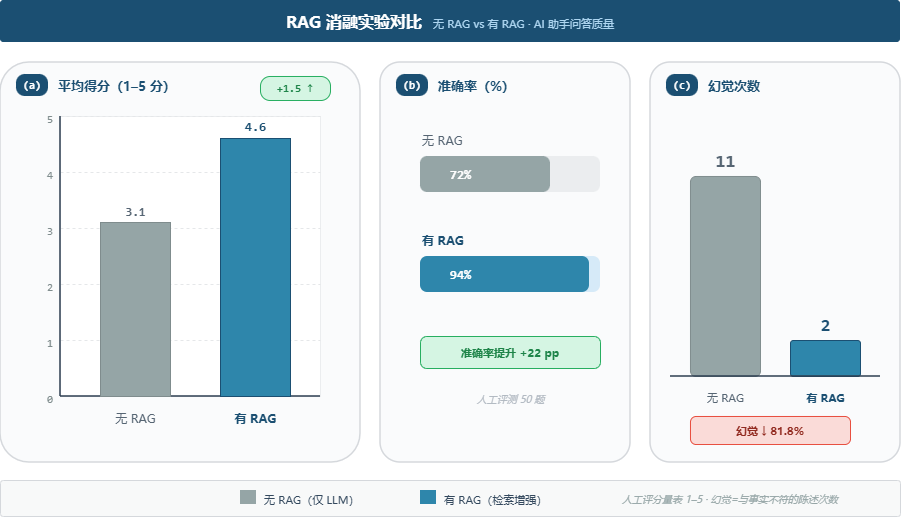

The diagram above was exported from draw.io. Its source (the exported page's mxGraphModel, read from the mxfile embedded in the PNG):
<mxGraphModel dx="1201" dy="828" grid="0" gridSize="10" guides="1" tooltips="1" connect="1" arrows="1" fold="1" page="1" pageScale="1" pageWidth="980" pageHeight="560" background="#FFFFFF" math="0" shadow="0">
  <root>
    <mxCell id="0" />
    <mxCell id="1" parent="0" />
    <mxCell id="title" parent="1" style="rounded=1;whiteSpace=wrap;html=1;arcSize=8;fillColor=#1B4F72;strokeColor=none;fontColor=#FFFFFF;fontFamily=Microsoft YaHei;align=center;verticalAlign=middle;" value="&lt;font style=&quot;font-size:16px;&quot;&gt;&lt;b&gt;RAG 消融实验对比&lt;/b&gt;&lt;/font&gt;&lt;font style=&quot;font-size:11px;color:#AED6F1;&quot;&gt;　无 RAG vs 有 RAG · AI 助手问答质量&lt;/font&gt;" vertex="1">
      <mxGeometry height="42" width="900" x="40" y="24" as="geometry" />
    </mxCell>
    <mxCell id="left" parent="1" style="rounded=1;whiteSpace=wrap;html=1;arcSize=8;fillColor=#FAFBFC;strokeColor=#D5D8DC;strokeWidth=1.5;" value="" vertex="1">
      <mxGeometry height="400" width="360" x="40" y="86" as="geometry" />
    </mxCell>
    <mxCell id="left-badge" parent="1" style="rounded=1;whiteSpace=wrap;html=1;arcSize=40;fillColor=#1B4F72;strokeColor=none;fontColor=#FFFFFF;fontFamily=Consolas;fontSize=11;fontStyle=1;align=center;verticalAlign=middle;" value="(a)" vertex="1">
      <mxGeometry height="22" width="32" x="56" y="98" as="geometry" />
    </mxCell>
    <mxCell id="left-title" parent="1" style="text;html=1;strokeColor=none;fillColor=none;align=left;verticalAlign=middle;fontFamily=Microsoft YaHei;fontSize=13;fontStyle=1;fontColor=#1B4F72;" value="平均得分（1–5 分）" vertex="1">
      <mxGeometry height="26" width="200" x="96" y="96" as="geometry" />
    </mxCell>
    <mxCell id="plot" parent="1" style="rounded=0;whiteSpace=wrap;html=1;fillColor=#FFFFFF;strokeColor=#EBEDEF;strokeWidth=1;" value="" vertex="1">
      <mxGeometry height="280" width="260" x="100" y="140" as="geometry" />
    </mxCell>
    <mxCell id="g5" edge="1" parent="1" style="endArrow=none;html=1;strokeColor=#E5E7E9;strokeWidth=1;dashed=1;dashPattern=3 3;" value="">
      <mxGeometry relative="1" as="geometry">
        <mxPoint x="100" y="140" as="sourcePoint" />
        <mxPoint x="360" y="140" as="targetPoint" />
      </mxGeometry>
    </mxCell>
    <mxCell id="g4" edge="1" parent="1" style="endArrow=none;html=1;strokeColor=#E5E7E9;strokeWidth=1;dashed=1;dashPattern=3 3;" value="">
      <mxGeometry relative="1" as="geometry">
        <mxPoint x="100" y="196" as="sourcePoint" />
        <mxPoint x="360" y="196" as="targetPoint" />
      </mxGeometry>
    </mxCell>
    <mxCell id="g3" edge="1" parent="1" style="endArrow=none;html=1;strokeColor=#E5E7E9;strokeWidth=1;dashed=1;dashPattern=3 3;" value="">
      <mxGeometry relative="1" as="geometry">
        <mxPoint x="100" y="252" as="sourcePoint" />
        <mxPoint x="360" y="252" as="targetPoint" />
      </mxGeometry>
    </mxCell>
    <mxCell id="g2" edge="1" parent="1" style="endArrow=none;html=1;strokeColor=#E5E7E9;strokeWidth=1;dashed=1;dashPattern=3 3;" value="">
      <mxGeometry relative="1" as="geometry">
        <mxPoint x="100" y="308" as="sourcePoint" />
        <mxPoint x="360" y="308" as="targetPoint" />
      </mxGeometry>
    </mxCell>
    <mxCell id="g1" edge="1" parent="1" style="endArrow=none;html=1;strokeColor=#E5E7E9;strokeWidth=1;dashed=1;dashPattern=3 3;" value="">
      <mxGeometry relative="1" as="geometry">
        <mxPoint x="100" y="364" as="sourcePoint" />
        <mxPoint x="360" y="364" as="targetPoint" />
      </mxGeometry>
    </mxCell>
    <mxCell id="yaxis" edge="1" parent="1" style="endArrow=none;html=1;strokeColor=#2C3E50;strokeWidth=1.5;" value="">
      <mxGeometry relative="1" as="geometry">
        <mxPoint x="100" y="140" as="sourcePoint" />
        <mxPoint x="100" y="420" as="targetPoint" />
      </mxGeometry>
    </mxCell>
    <mxCell id="xaxis" edge="1" parent="1" style="endArrow=none;html=1;strokeColor=#2C3E50;strokeWidth=1.5;" value="">
      <mxGeometry relative="1" as="geometry">
        <mxPoint x="100" y="420" as="sourcePoint" />
        <mxPoint x="360" y="420" as="targetPoint" />
      </mxGeometry>
    </mxCell>
    <mxCell id="y5" parent="1" style="text;html=1;strokeColor=none;fillColor=none;align=right;fontFamily=Consolas;fontSize=11;fontColor=#7F8C8D;" value="5" vertex="1">
      <mxGeometry height="20" width="34" x="60" y="130" as="geometry" />
    </mxCell>
    <mxCell id="y4" parent="1" style="text;html=1;strokeColor=none;fillColor=none;align=right;fontFamily=Consolas;fontSize=11;fontColor=#7F8C8D;" value="4" vertex="1">
      <mxGeometry height="20" width="34" x="60" y="186" as="geometry" />
    </mxCell>
    <mxCell id="y3" parent="1" style="text;html=1;strokeColor=none;fillColor=none;align=right;fontFamily=Consolas;fontSize=11;fontColor=#7F8C8D;" value="3" vertex="1">
      <mxGeometry height="20" width="34" x="60" y="242" as="geometry" />
    </mxCell>
    <mxCell id="y2" parent="1" style="text;html=1;strokeColor=none;fillColor=none;align=right;fontFamily=Consolas;fontSize=11;fontColor=#7F8C8D;" value="2" vertex="1">
      <mxGeometry height="20" width="34" x="60" y="298" as="geometry" />
    </mxCell>
    <mxCell id="y1" parent="1" style="text;html=1;strokeColor=none;fillColor=none;align=right;fontFamily=Consolas;fontSize=11;fontColor=#7F8C8D;" value="1" vertex="1">
      <mxGeometry height="20" width="34" x="60" y="354" as="geometry" />
    </mxCell>
    <mxCell id="y0" parent="1" style="text;html=1;strokeColor=none;fillColor=none;align=right;fontFamily=Consolas;fontSize=11;fontColor=#7F8C8D;" value="0" vertex="1">
      <mxGeometry height="20" width="34" x="60" y="410" as="geometry" />
    </mxCell>
    <mxCell id="bar-no" parent="1" style="rounded=0;whiteSpace=wrap;html=1;fillColor=#95A5A6;strokeColor=#7F8C8D;strokeWidth=1;" value="" vertex="1">
      <mxGeometry height="174" width="70" x="140" y="246" as="geometry" />
    </mxCell>
    <mxCell id="v-no" parent="1" style="text;html=1;strokeColor=none;fillColor=none;align=center;fontFamily=Consolas;fontSize=12;fontStyle=1;fontColor=#566573;" value="3.1" vertex="1">
      <mxGeometry height="22" width="70" x="140" y="222" as="geometry" />
    </mxCell>
    <mxCell id="xl-no" parent="1" style="text;html=1;strokeColor=none;fillColor=none;align=center;fontFamily=Microsoft YaHei;fontSize=12;fontColor=#566573;" value="无 RAG" vertex="1">
      <mxGeometry height="24" width="90" x="130" y="428" as="geometry" />
    </mxCell>
    <mxCell id="bar-yes" parent="1" style="rounded=0;whiteSpace=wrap;html=1;fillColor=#2E86AB;strokeColor=#1B4F72;strokeWidth=1;" value="" vertex="1">
      <mxGeometry height="258" width="70" x="260" y="162" as="geometry" />
    </mxCell>
    <mxCell id="v-yes" parent="1" style="text;html=1;strokeColor=none;fillColor=none;align=center;fontFamily=Consolas;fontSize=13;fontStyle=1;fontColor=#1B4F72;" value="4.6" vertex="1">
      <mxGeometry height="24" width="70" x="260" y="136" as="geometry" />
    </mxCell>
    <mxCell id="xl-yes" parent="1" style="text;html=1;strokeColor=none;fillColor=none;align=center;fontFamily=Microsoft YaHei;fontSize=12;fontStyle=1;fontColor=#1B4F72;" value="有 RAG" vertex="1">
      <mxGeometry height="24" width="90" x="250" y="428" as="geometry" />
    </mxCell>
    <mxCell id="delta1" parent="1" style="rounded=1;whiteSpace=wrap;html=1;arcSize=40;fillColor=#D5F5E3;strokeColor=#27AE60;strokeWidth=1;fontColor=#1E8449;fontFamily=Consolas;fontSize=11;fontStyle=1;align=center;verticalAlign=middle;" value="+1.5 ↑" vertex="1">
      <mxGeometry height="24" width="70" x="300" y="100" as="geometry" />
    </mxCell>
    <mxCell id="right1" parent="1" style="rounded=1;whiteSpace=wrap;html=1;arcSize=8;fillColor=#FAFBFC;strokeColor=#D5D8DC;strokeWidth=1.5;" value="" vertex="1">
      <mxGeometry height="400" width="250" x="420" y="86" as="geometry" />
    </mxCell>
    <mxCell id="r1-badge" parent="1" style="rounded=1;whiteSpace=wrap;html=1;arcSize=40;fillColor=#1B4F72;strokeColor=none;fontColor=#FFFFFF;fontFamily=Consolas;fontSize=11;fontStyle=1;align=center;verticalAlign=middle;" value="(b)" vertex="1">
      <mxGeometry height="22" width="32" x="436" y="98" as="geometry" />
    </mxCell>
    <mxCell id="r1-title" parent="1" style="text;html=1;strokeColor=none;fillColor=none;align=left;verticalAlign=middle;fontFamily=Microsoft YaHei;fontSize=13;fontStyle=1;fontColor=#1B4F72;" value="准确率（%）" vertex="1">
      <mxGeometry height="26" width="140" x="476" y="96" as="geometry" />
    </mxCell>
    <mxCell id="acc-no-bg" parent="1" style="rounded=1;whiteSpace=wrap;html=1;arcSize=20;fillColor=#EBEDEF;strokeColor=none;" value="" vertex="1">
      <mxGeometry height="36" width="180" x="460" y="180" as="geometry" />
    </mxCell>
    <mxCell id="acc-no" parent="1" style="rounded=1;whiteSpace=wrap;html=1;arcSize=20;fillColor=#95A5A6;strokeColor=none;" value="" vertex="1">
      <mxGeometry height="36" width="130" x="460" y="180" as="geometry" />
    </mxCell>
    <mxCell id="acc-no-l" parent="1" style="text;html=1;strokeColor=none;fillColor=none;align=left;fontFamily=Microsoft YaHei;fontSize=12;fontColor=#566573;" value="无 RAG" vertex="1">
      <mxGeometry height="24" width="80" x="460" y="150" as="geometry" />
    </mxCell>
    <mxCell id="acc-no-v" parent="1" style="text;html=1;strokeColor=none;fillColor=none;align=center;verticalAlign=middle;fontFamily=Consolas;fontSize=13;fontStyle=1;fontColor=#FFFFFF;" value="72%" vertex="1">
      <mxGeometry height="36" width="60" x="470" y="180" as="geometry" />
    </mxCell>
    <mxCell id="acc-yes-bg" parent="1" style="rounded=1;whiteSpace=wrap;html=1;arcSize=20;fillColor=#D6EAF8;strokeColor=none;" value="" vertex="1">
      <mxGeometry height="36" width="180" x="460" y="280" as="geometry" />
    </mxCell>
    <mxCell id="acc-yes" parent="1" style="rounded=1;whiteSpace=wrap;html=1;arcSize=20;fillColor=#2E86AB;strokeColor=none;" value="" vertex="1">
      <mxGeometry height="36" width="169" x="460" y="280" as="geometry" />
    </mxCell>
    <mxCell id="acc-yes-l" parent="1" style="text;html=1;strokeColor=none;fillColor=none;align=left;fontFamily=Microsoft YaHei;fontSize=12;fontStyle=1;fontColor=#1B4F72;" value="有 RAG" vertex="1">
      <mxGeometry height="24" width="80" x="460" y="250" as="geometry" />
    </mxCell>
    <mxCell id="acc-yes-v" parent="1" style="text;html=1;strokeColor=none;fillColor=none;align=center;verticalAlign=middle;fontFamily=Consolas;fontSize=13;fontStyle=1;fontColor=#FFFFFF;" value="94%" vertex="1">
      <mxGeometry height="36" width="60" x="470" y="280" as="geometry" />
    </mxCell>
    <mxCell id="acc-delta" parent="1" style="rounded=1;whiteSpace=wrap;html=1;arcSize=20;fillColor=#D5F5E3;strokeColor=#27AE60;strokeWidth=1;fontColor=#1E8449;fontFamily=Microsoft YaHei;fontSize=11;fontStyle=1;align=center;verticalAlign=middle;" value="准确率提升 +22 pp" vertex="1">
      <mxGeometry height="32" width="180" x="460" y="360" as="geometry" />
    </mxCell>
    <mxCell id="acc-note" parent="1" style="text;html=1;strokeColor=none;fillColor=none;align=center;fontFamily=Microsoft YaHei;fontSize=10;fontColor=#AEB6BF;fontStyle=2;" value="人工评测 50 题" vertex="1">
      <mxGeometry height="20" width="180" x="460" y="410" as="geometry" />
    </mxCell>
    <mxCell id="right2" parent="1" style="rounded=1;whiteSpace=wrap;html=1;arcSize=8;fillColor=#FAFBFC;strokeColor=#D5D8DC;strokeWidth=1.5;" value="" vertex="1">
      <mxGeometry height="400" width="250" x="690" y="86" as="geometry" />
    </mxCell>
    <mxCell id="r2-badge" parent="1" style="rounded=1;whiteSpace=wrap;html=1;arcSize=40;fillColor=#1B4F72;strokeColor=none;fontColor=#FFFFFF;fontFamily=Consolas;fontSize=11;fontStyle=1;align=center;verticalAlign=middle;" value="(c)" vertex="1">
      <mxGeometry height="22" width="32" x="706" y="98" as="geometry" />
    </mxCell>
    <mxCell id="r2-title" parent="1" style="text;html=1;strokeColor=none;fillColor=none;align=left;verticalAlign=middle;fontFamily=Microsoft YaHei;fontSize=13;fontStyle=1;fontColor=#1B4F72;" value="幻觉次数" vertex="1">
      <mxGeometry height="26" width="120" x="746" y="96" as="geometry" />
    </mxCell>
    <mxCell id="hal-no" parent="1" style="rounded=1;whiteSpace=wrap;html=1;arcSize=8;fillColor=#95A5A6;strokeColor=#7F8C8D;strokeWidth=1;" value="" vertex="1">
      <mxGeometry height="200" width="70" x="730" y="200" as="geometry" />
    </mxCell>
    <mxCell id="hal-no-v" parent="1" style="text;html=1;strokeColor=none;fillColor=none;align=center;fontFamily=Consolas;fontSize=18;fontStyle=1;fontColor=#566573;" value="11" vertex="1">
      <mxGeometry height="28" width="70" x="730" y="168" as="geometry" />
    </mxCell>
    <mxCell id="hal-no-l" parent="1" style="text;html=1;strokeColor=none;fillColor=none;align=center;fontFamily=Microsoft YaHei;fontSize=11;fontColor=#566573;" value="无 RAG" vertex="1">
      <mxGeometry height="24" width="90" x="720" y="408" as="geometry" />
    </mxCell>
    <mxCell id="hal-yes" parent="1" style="rounded=1;whiteSpace=wrap;html=1;arcSize=8;fillColor=#2E86AB;strokeColor=#1B4F72;strokeWidth=1;" value="" vertex="1">
      <mxGeometry height="36" width="70" x="830" y="364" as="geometry" />
    </mxCell>
    <mxCell id="hal-yes-v" parent="1" style="text;html=1;strokeColor=none;fillColor=none;align=center;fontFamily=Consolas;fontSize=18;fontStyle=1;fontColor=#1B4F72;" value="2" vertex="1">
      <mxGeometry height="28" width="70" x="830" y="332" as="geometry" />
    </mxCell>
    <mxCell id="hal-yes-l" parent="1" style="text;html=1;strokeColor=none;fillColor=none;align=center;fontFamily=Microsoft YaHei;fontSize=11;fontStyle=1;fontColor=#1B4F72;" value="有 RAG" vertex="1">
      <mxGeometry height="24" width="90" x="820" y="408" as="geometry" />
    </mxCell>
    <mxCell id="hal-base" edge="1" parent="1" style="endArrow=none;html=1;strokeColor=#2C3E50;strokeWidth=1.5;" value="">
      <mxGeometry relative="1" as="geometry">
        <mxPoint x="710" y="400" as="sourcePoint" />
        <mxPoint x="920" y="400" as="targetPoint" />
      </mxGeometry>
    </mxCell>
    <mxCell id="hal-delta" parent="1" style="rounded=1;whiteSpace=wrap;html=1;arcSize=20;fillColor=#FADBD8;strokeColor=#E74C3C;strokeWidth=1;fontColor=#922B21;fontFamily=Microsoft YaHei;fontSize=11;fontStyle=1;align=center;verticalAlign=middle;" value="幻觉 ↓ 81.8%" vertex="1">
      <mxGeometry height="28" width="160" x="730" y="440" as="geometry" />
    </mxCell>
    <mxCell id="leg" parent="1" style="rounded=1;whiteSpace=wrap;html=1;arcSize=8;fillColor=#F8F9F9;strokeColor=#D5D8DC;strokeWidth=1;" value="" vertex="1">
      <mxGeometry height="36" width="900" x="40" y="504" as="geometry" />
    </mxCell>
    <mxCell id="lg1" parent="1" style="rounded=0;fillColor=#95A5A6;strokeColor=none;" value="" vertex="1">
      <mxGeometry height="14" width="16" x="280" y="514" as="geometry" />
    </mxCell>
    <mxCell id="lg1t" parent="1" style="text;html=1;strokeColor=none;fillColor=none;align=left;fontFamily=Microsoft YaHei;fontSize=11;fontColor=#34495E;" value="无 RAG（仅 LLM）" vertex="1">
      <mxGeometry height="22" width="130" x="302" y="510" as="geometry" />
    </mxCell>
    <mxCell id="lg2" parent="1" style="rounded=0;fillColor=#2E86AB;strokeColor=none;" value="" vertex="1">
      <mxGeometry height="14" width="16" x="460" y="514" as="geometry" />
    </mxCell>
    <mxCell id="lg2t" parent="1" style="text;html=1;strokeColor=none;fillColor=none;align=left;fontFamily=Microsoft YaHei;fontSize=11;fontColor=#34495E;" value="有 RAG（检索增强）" vertex="1">
      <mxGeometry height="22" width="150" x="482" y="510" as="geometry" />
    </mxCell>
    <mxCell id="lg3t" parent="1" style="text;html=1;strokeColor=none;fillColor=none;align=left;fontFamily=Microsoft YaHei;fontSize=10;fontColor=#95A5A6;fontStyle=2;" value="人工评分量表 1–5 · 幻觉=与事实不符的陈述次数" vertex="1">
      <mxGeometry height="22" width="260" x="660" y="510" as="geometry" />
    </mxCell>
  </root>
</mxGraphModel>